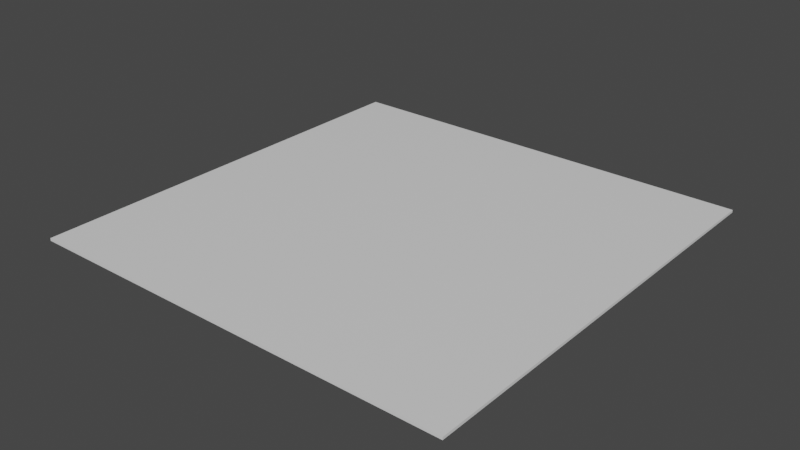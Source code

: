 # Source: plane.blend  (saved by Blender 2.83.18; exported with 4.5.12 LTS)
import bpy
from mathutils import Matrix  # noqa: F401  (used for matrix-valued properties, if any)

bpy.ops.wm.read_factory_settings(use_empty=True)
scene = bpy.context.scene
scene.name = 'Scene'

# ---- collections
col_collection = bpy.data.collections.new('Collection'); scene.collection.children.link(col_collection)

# ---- materials (node trees are filled in below, after node groups)
mat_plane = bpy.data.materials.new('Plane')
mat_plane.alpha_threshold = 0.0
mat_plane.use_transparent_shadow = False
mat_plane.line_color = (0.0, 0.0, 0.0, 1.0)

# ---- material node trees
mat_plane.use_nodes = True; mat_plane.node_tree.nodes.clear()
_N = mat_plane.node_tree.nodes; _L = mat_plane.node_tree.links
n0 = _N.new('ShaderNodeOutputMaterial'); n0.name = 'Material Output'; n0.location = (300, 300)
n1 = _N.new('ShaderNodeBsdfPrincipled'); n1.name = 'Principled BSDF'; n1.location = (10, 300)
n1.distribution = 'GGX'
n1.subsurface_method = 'BURLEY'
n1.inputs[2].default_value = 0.4
n1.inputs[3].default_value = 1.45
n1.inputs[27].default_value = (0.0, 0.0, 0.0, 1.0)
n1.inputs[28].default_value = 1.0
_L.new(n1.outputs[0], n0.inputs[0])
n0.is_active_output = True

# ---- world
world_world = bpy.data.worlds.new('World'); scene.world = world_world
world_world.use_nodes = True; world_world.node_tree.nodes.clear()
_N = world_world.node_tree.nodes; _L = world_world.node_tree.links
n0 = _N.new('ShaderNodeOutputWorld'); n0.name = 'World Output'; n0.location = (300, 300)
n1 = _N.new('ShaderNodeBackground'); n1.name = 'Background'; n1.location = (10, 300)
n1.inputs[0].default_value = (0.05088, 0.05088, 0.05088, 1.0)
_L.new(n1.outputs[0], n0.inputs[0])
n0.is_active_output = True
world_world.color = (0.05088, 0.05088, 0.05088)
world_world.use_sun_shadow = False
world_world.sun_shadow_jitter_overblur = 0.0

# ---- meshes
me_cube_001 = bpy.data.meshes.new('Cube.001')
me_cube_001.from_pydata([(-10.0, -10.0, -0.06007), (-10.0, -10.0, 0.06007), (-10.0, 10.0, -0.06007), (-10.0, 10.0, 0.06007), (10.0, -10.0, -0.06007), (10.0, -10.0, 0.06007), (10.0, 10.0, -0.06007), (10.0, 10.0, 0.06007)], [], [(0, 1, 3, 2), (2, 3, 7, 6), (6, 7, 5, 4), (4, 5, 1, 0), (2, 6, 4, 0), (7, 3, 1, 5)])
_uv = me_cube_001.uv_layers.new(name='UVMap')
_uv.uv.foreach_set('vector', [-0.5, -3.5, 1.5, -3.5, 1.5, -1.5, -0.5, -1.5, -0.5, -1.5, 1.5, -1.5, 1.5, 0.5, -0.5, 0.5, -0.5, 0.5, 1.5, 0.5, 1.5, 2.5, -0.5, 2.5, -0.5, 2.5, 1.5, 2.5, 1.5, 4.5, -0.5, 4.5, -2.5, 0.5, -0.5, 0.5, -0.5, 2.5, -2.5, 2.5, 1.5, 0.5, 3.5, 0.5, 3.5, 2.5, 1.5, 2.5])
me_cube_001.materials.append(mat_plane)
me_cube_001.use_remesh_fix_poles = True
me_cube_001.use_remesh_preserve_attributes = False
me_cube_001.use_mirror_vertex_groups = False
me_cube_001.update()

# ---- objects
ob_cube = bpy.data.objects.new('Cube', me_cube_001)

# ---- transforms, parenting, visibility, modifiers, constraints
ob_cube.location = (0.0, 0.0, 0.0)
ob_cube.lineart.crease_threshold = 0.0

# ---- collection membership
col_collection.objects.link(ob_cube)

# ---- scene / render settings (as saved in the file)
scene.frame_start = 1; scene.frame_end = 250; scene.frame_set(1)
scene.render.engine = 'BLENDER_EEVEE_NEXT'
scene.cycles.use_denoising = False
scene.cycles.samples = 128
scene.cycles.sampling_pattern = 'TABULATED_SOBOL'
scene.cycles.use_adaptive_sampling = False
scene.cycles.use_light_tree = False
scene.view_settings.view_transform = 'Filmic'
bpy.context.view_layer.update()

# ---- added for rendering (the .blend has no active camera and no usable light): camera, sun
cam_auto = bpy.data.cameras.new('AutoCamera')
cam_auto.lens = 50.0
cam_auto.sensor_width = 36.0
cam_auto.clip_end = 1000.0
ob_auto_camera = bpy.data.objects.new('AutoCamera', cam_auto)
scene.collection.objects.link(ob_auto_camera)
ob_auto_camera.location = (26.1695, -31.4035, 20.9356)
ob_auto_camera.rotation_euler = (1.09748, -7.21219e-08, 0.694738)
scene.camera = ob_auto_camera
light_auto_sun = bpy.data.lights.new('AutoSun', 'SUN')
light_auto_sun.energy = 3.0
light_auto_sun.angle = 0.0523599
ob_auto_sun = bpy.data.objects.new('AutoSun', light_auto_sun)
scene.collection.objects.link(ob_auto_sun)
ob_auto_sun.rotation_euler = (0.872665, 0.174533, 0.523599)
bpy.context.view_layer.update()
